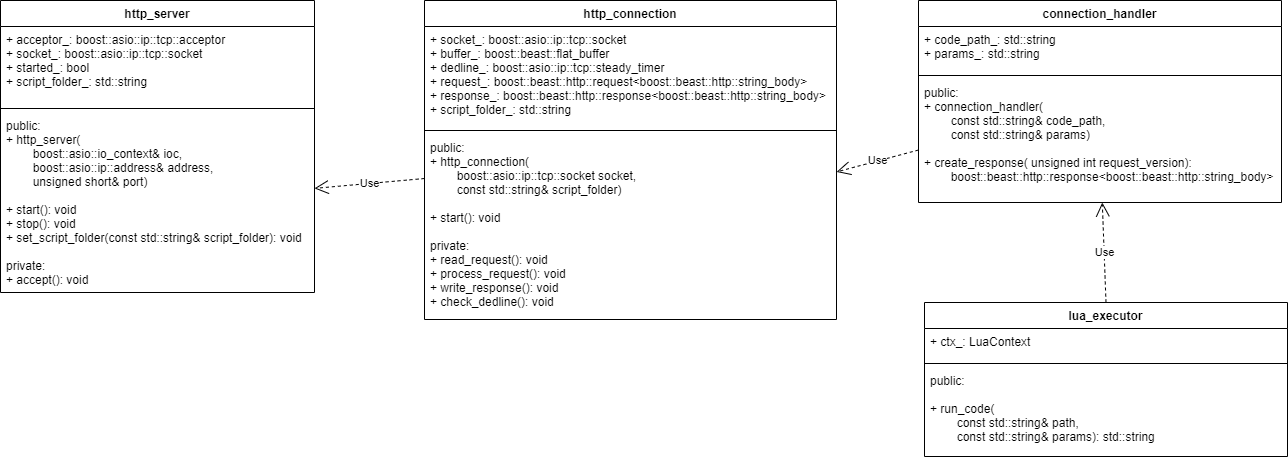

The diagram above was exported from draw.io. Its source (the exported page's mxGraphModel, read from the mxfile embedded in the PNG):
<mxGraphModel dx="1621" dy="787" grid="0" gridSize="10" guides="1" tooltips="1" connect="1" arrows="1" fold="1" page="1" pageScale="1" pageWidth="1654" pageHeight="1169" background="none" math="0" shadow="0">
  <root>
    <mxCell id="0" />
    <mxCell id="1" parent="0" />
    <mxCell id="Rnw1M3PNhGi_92BQuxMz-1" value="http_server" style="swimlane;fontStyle=1;align=center;verticalAlign=top;childLayout=stackLayout;horizontal=1;startSize=26;horizontalStack=0;resizeParent=1;resizeParentMax=0;resizeLast=0;collapsible=1;marginBottom=0;" vertex="1" parent="1">
      <mxGeometry x="48" y="26" width="314" height="292" as="geometry" />
    </mxCell>
    <mxCell id="Rnw1M3PNhGi_92BQuxMz-2" value="+ acceptor_: boost::asio::ip::tcp::acceptor&#10;+ socket_: boost::asio::ip::tcp::socket&#10;+ started_: bool&#10;+ script_folder_: std::string" style="text;strokeColor=none;fillColor=none;align=left;verticalAlign=top;spacingLeft=4;spacingRight=4;overflow=hidden;rotatable=0;points=[[0,0.5],[1,0.5]];portConstraint=eastwest;" vertex="1" parent="Rnw1M3PNhGi_92BQuxMz-1">
      <mxGeometry y="26" width="314" height="78" as="geometry" />
    </mxCell>
    <mxCell id="Rnw1M3PNhGi_92BQuxMz-3" value="" style="line;strokeWidth=1;fillColor=none;align=left;verticalAlign=middle;spacingTop=-1;spacingLeft=3;spacingRight=3;rotatable=0;labelPosition=right;points=[];portConstraint=eastwest;strokeColor=inherit;" vertex="1" parent="Rnw1M3PNhGi_92BQuxMz-1">
      <mxGeometry y="104" width="314" height="8" as="geometry" />
    </mxCell>
    <mxCell id="Rnw1M3PNhGi_92BQuxMz-4" value="public:&#10;+ http_server(&#10;        boost::asio::io_context&amp; ioc,&#10;        boost::asio::ip::address&amp; address,&#10;        unsigned short&amp; port)&#10;&#10;+ start(): void&#10;+ stop(): void&#10;+ set_script_folder(const std::string&amp; script_folder): void&#10;&#10;private:&#10;+ accept(): void" style="text;strokeColor=none;fillColor=none;align=left;verticalAlign=top;spacingLeft=4;spacingRight=4;overflow=hidden;rotatable=0;points=[[0,0.5],[1,0.5]];portConstraint=eastwest;" vertex="1" parent="Rnw1M3PNhGi_92BQuxMz-1">
      <mxGeometry y="112" width="314" height="180" as="geometry" />
    </mxCell>
    <mxCell id="Rnw1M3PNhGi_92BQuxMz-5" value="http_connection" style="swimlane;fontStyle=1;align=center;verticalAlign=top;childLayout=stackLayout;horizontal=1;startSize=26;horizontalStack=0;resizeParent=1;resizeParentMax=0;resizeLast=0;collapsible=1;marginBottom=0;" vertex="1" parent="1">
      <mxGeometry x="472" y="26" width="412" height="319" as="geometry" />
    </mxCell>
    <mxCell id="Rnw1M3PNhGi_92BQuxMz-6" value="+ socket_: boost::asio::ip::tcp::socket&#10;+ buffer_: boost::beast::flat_buffer&#10;+ dedline_: boost::asio::ip::tcp::steady_timer&#10;+ request_: boost::beast::http::request&lt;boost::beast::http::string_body&gt;&#10;+ response_: boost::beast::http::response&lt;boost::beast::http::string_body&gt;&#10;+ script_folder_: std::string" style="text;strokeColor=none;fillColor=none;align=left;verticalAlign=top;spacingLeft=4;spacingRight=4;overflow=hidden;rotatable=0;points=[[0,0.5],[1,0.5]];portConstraint=eastwest;" vertex="1" parent="Rnw1M3PNhGi_92BQuxMz-5">
      <mxGeometry y="26" width="412" height="100" as="geometry" />
    </mxCell>
    <mxCell id="Rnw1M3PNhGi_92BQuxMz-7" value="" style="line;strokeWidth=1;fillColor=none;align=left;verticalAlign=middle;spacingTop=-1;spacingLeft=3;spacingRight=3;rotatable=0;labelPosition=right;points=[];portConstraint=eastwest;strokeColor=inherit;" vertex="1" parent="Rnw1M3PNhGi_92BQuxMz-5">
      <mxGeometry y="126" width="412" height="8" as="geometry" />
    </mxCell>
    <mxCell id="Rnw1M3PNhGi_92BQuxMz-8" value="public:&#10;+ http_connection(&#10;        boost::asio::ip::tcp::socket socket,&#10;        const std::string&amp; script_folder)&#10;&#10;+ start(): void&#10;&#10;private:&#10;+ read_request(): void&#10;+ process_request(): void&#10;+ write_response(): void&#10;+ check_dedline(): void" style="text;strokeColor=none;fillColor=none;align=left;verticalAlign=top;spacingLeft=4;spacingRight=4;overflow=hidden;rotatable=0;points=[[0,0.5],[1,0.5]];portConstraint=eastwest;" vertex="1" parent="Rnw1M3PNhGi_92BQuxMz-5">
      <mxGeometry y="134" width="412" height="185" as="geometry" />
    </mxCell>
    <mxCell id="Rnw1M3PNhGi_92BQuxMz-9" value="connection_handler" style="swimlane;fontStyle=1;align=center;verticalAlign=top;childLayout=stackLayout;horizontal=1;startSize=26;horizontalStack=0;resizeParent=1;resizeParentMax=0;resizeLast=0;collapsible=1;marginBottom=0;" vertex="1" parent="1">
      <mxGeometry x="966" y="26" width="363" height="202" as="geometry" />
    </mxCell>
    <mxCell id="Rnw1M3PNhGi_92BQuxMz-10" value="+ code_path_: std::string&#10;+ params_: std::string" style="text;strokeColor=none;fillColor=none;align=left;verticalAlign=top;spacingLeft=4;spacingRight=4;overflow=hidden;rotatable=0;points=[[0,0.5],[1,0.5]];portConstraint=eastwest;" vertex="1" parent="Rnw1M3PNhGi_92BQuxMz-9">
      <mxGeometry y="26" width="363" height="45" as="geometry" />
    </mxCell>
    <mxCell id="Rnw1M3PNhGi_92BQuxMz-11" value="" style="line;strokeWidth=1;fillColor=none;align=left;verticalAlign=middle;spacingTop=-1;spacingLeft=3;spacingRight=3;rotatable=0;labelPosition=right;points=[];portConstraint=eastwest;strokeColor=inherit;" vertex="1" parent="Rnw1M3PNhGi_92BQuxMz-9">
      <mxGeometry y="71" width="363" height="8" as="geometry" />
    </mxCell>
    <mxCell id="Rnw1M3PNhGi_92BQuxMz-12" value="public:&#10;+ connection_handler(&#10;        const std::string&amp; code_path,&#10;        const std::string&amp; params)&#10;&#10;+ create_response( unsigned int request_version): &#10;        boost::beast::http::response&lt;boost::beast::http::string_body&gt;&#10;" style="text;strokeColor=none;fillColor=none;align=left;verticalAlign=top;spacingLeft=4;spacingRight=4;overflow=hidden;rotatable=0;points=[[0,0.5],[1,0.5]];portConstraint=eastwest;" vertex="1" parent="Rnw1M3PNhGi_92BQuxMz-9">
      <mxGeometry y="79" width="363" height="123" as="geometry" />
    </mxCell>
    <mxCell id="Rnw1M3PNhGi_92BQuxMz-13" value="lua_executor" style="swimlane;fontStyle=1;align=center;verticalAlign=top;childLayout=stackLayout;horizontal=1;startSize=26;horizontalStack=0;resizeParent=1;resizeParentMax=0;resizeLast=0;collapsible=1;marginBottom=0;" vertex="1" parent="1">
      <mxGeometry x="972" y="328" width="363" height="154" as="geometry" />
    </mxCell>
    <mxCell id="Rnw1M3PNhGi_92BQuxMz-14" value="+ ctx_: LuaContext" style="text;strokeColor=none;fillColor=none;align=left;verticalAlign=top;spacingLeft=4;spacingRight=4;overflow=hidden;rotatable=0;points=[[0,0.5],[1,0.5]];portConstraint=eastwest;" vertex="1" parent="Rnw1M3PNhGi_92BQuxMz-13">
      <mxGeometry y="26" width="363" height="31" as="geometry" />
    </mxCell>
    <mxCell id="Rnw1M3PNhGi_92BQuxMz-15" value="" style="line;strokeWidth=1;fillColor=none;align=left;verticalAlign=middle;spacingTop=-1;spacingLeft=3;spacingRight=3;rotatable=0;labelPosition=right;points=[];portConstraint=eastwest;strokeColor=inherit;" vertex="1" parent="Rnw1M3PNhGi_92BQuxMz-13">
      <mxGeometry y="57" width="363" height="8" as="geometry" />
    </mxCell>
    <mxCell id="Rnw1M3PNhGi_92BQuxMz-16" value="public:&#10;&#10;+ run_code(&#10;        const std::string&amp; path,&#10;        const std::string&amp; params): std::string&#10;" style="text;strokeColor=none;fillColor=none;align=left;verticalAlign=top;spacingLeft=4;spacingRight=4;overflow=hidden;rotatable=0;points=[[0,0.5],[1,0.5]];portConstraint=eastwest;" vertex="1" parent="Rnw1M3PNhGi_92BQuxMz-13">
      <mxGeometry y="65" width="363" height="89" as="geometry" />
    </mxCell>
    <mxCell id="Rnw1M3PNhGi_92BQuxMz-17" value="Use" style="endArrow=open;endSize=12;dashed=1;html=1;rounded=0;" edge="1" parent="1" source="Rnw1M3PNhGi_92BQuxMz-5" target="Rnw1M3PNhGi_92BQuxMz-4">
      <mxGeometry width="160" relative="1" as="geometry">
        <mxPoint x="418" y="125" as="sourcePoint" />
        <mxPoint x="396" y="527" as="targetPoint" />
      </mxGeometry>
    </mxCell>
    <mxCell id="Rnw1M3PNhGi_92BQuxMz-18" value="Use" style="endArrow=open;endSize=12;dashed=1;html=1;rounded=0;" edge="1" parent="1" source="Rnw1M3PNhGi_92BQuxMz-9" target="Rnw1M3PNhGi_92BQuxMz-8">
      <mxGeometry width="160" relative="1" as="geometry">
        <mxPoint x="1131" y="209" as="sourcePoint" />
        <mxPoint x="928" y="196" as="targetPoint" />
      </mxGeometry>
    </mxCell>
    <mxCell id="Rnw1M3PNhGi_92BQuxMz-19" value="Use" style="endArrow=open;endSize=12;dashed=1;html=1;rounded=0;exitX=0.5;exitY=0;exitDx=0;exitDy=0;" edge="1" parent="1" source="Rnw1M3PNhGi_92BQuxMz-13" target="Rnw1M3PNhGi_92BQuxMz-12">
      <mxGeometry width="160" relative="1" as="geometry">
        <mxPoint x="722" y="485" as="sourcePoint" />
        <mxPoint x="882" y="485" as="targetPoint" />
      </mxGeometry>
    </mxCell>
  </root>
</mxGraphModel>